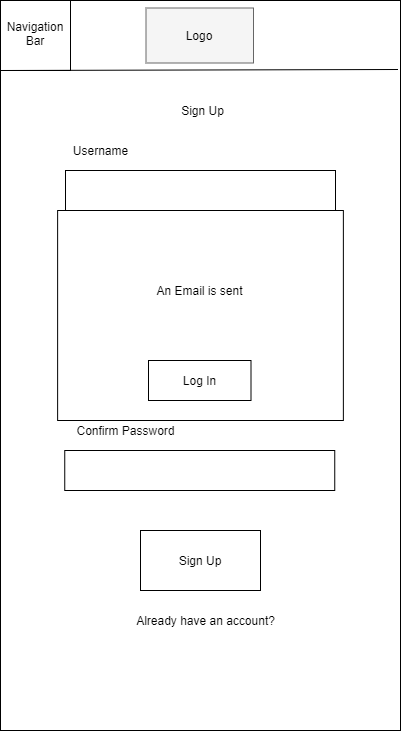

The diagram above was exported from draw.io. Its source (the exported page's mxGraphModel, read from the mxfile embedded in the PNG):
<mxGraphModel dx="3762" dy="1097" grid="1" gridSize="10" guides="1" tooltips="1" connect="1" arrows="1" fold="1" page="1" pageScale="1" pageWidth="850" pageHeight="1100" math="0" shadow="0">
  <root>
    <mxCell id="0" />
    <mxCell id="1" parent="0" />
    <mxCell id="2" value="" style="rounded=0;whiteSpace=wrap;html=1;" vertex="1" parent="1">
      <mxGeometry x="-550" y="100" width="400" height="730" as="geometry" />
    </mxCell>
    <mxCell id="3" value="" style="rounded=0;whiteSpace=wrap;html=1;" vertex="1" parent="1">
      <mxGeometry x="-485" y="270" width="270" height="40" as="geometry" />
    </mxCell>
    <mxCell id="4" value="" style="rounded=0;whiteSpace=wrap;html=1;" vertex="1" parent="1">
      <mxGeometry x="-482.75" y="370" width="270" height="40" as="geometry" />
    </mxCell>
    <mxCell id="5" value="Username" style="text;html=1;align=center;verticalAlign=middle;resizable=0;points=[];autosize=1;" vertex="1" parent="1">
      <mxGeometry x="-485" y="240" width="70" height="20" as="geometry" />
    </mxCell>
    <mxCell id="6" value="Email" style="text;html=1;align=center;verticalAlign=middle;resizable=0;points=[];autosize=1;" vertex="1" parent="1">
      <mxGeometry x="-485" y="340" width="50" height="20" as="geometry" />
    </mxCell>
    <mxCell id="7" value="" style="rounded=0;whiteSpace=wrap;html=1;" vertex="1" parent="1">
      <mxGeometry x="-485.75" y="460" width="270" height="40" as="geometry" />
    </mxCell>
    <mxCell id="8" value="Password" style="text;html=1;align=center;verticalAlign=middle;resizable=0;points=[];autosize=1;" vertex="1" parent="1">
      <mxGeometry x="-480" y="430" width="70" height="20" as="geometry" />
    </mxCell>
    <mxCell id="9" value="" style="rounded=0;whiteSpace=wrap;html=1;" vertex="1" parent="1">
      <mxGeometry x="-485.75" y="550" width="270" height="40" as="geometry" />
    </mxCell>
    <mxCell id="10" value="Confirm Password" style="text;html=1;align=center;verticalAlign=middle;resizable=0;points=[];autosize=1;" vertex="1" parent="1">
      <mxGeometry x="-480" y="520" width="110" height="20" as="geometry" />
    </mxCell>
    <mxCell id="11" value="Sign Up" style="rounded=0;whiteSpace=wrap;html=1;" vertex="1" parent="1">
      <mxGeometry x="-410" y="630" width="120" height="60" as="geometry" />
    </mxCell>
    <mxCell id="12" value="Sign Up" style="text;html=1;align=center;verticalAlign=middle;resizable=0;points=[];autosize=1;" vertex="1" parent="1">
      <mxGeometry x="-377.75" y="200" width="60" height="20" as="geometry" />
    </mxCell>
    <mxCell id="13" value="Already have an account?" style="text;html=1;align=center;verticalAlign=middle;resizable=0;points=[];autosize=1;" vertex="1" parent="1">
      <mxGeometry x="-420" y="710" width="150" height="20" as="geometry" />
    </mxCell>
    <mxCell id="14" value="" style="whiteSpace=wrap;html=1;aspect=fixed;strokeColor=#000000;" vertex="1" parent="1">
      <mxGeometry x="-550" y="100" width="70" height="70" as="geometry" />
    </mxCell>
    <mxCell id="15" value="" style="whiteSpace=wrap;html=1;aspect=fixed;strokeColor=#000000;" vertex="1" parent="1">
      <mxGeometry x="-550" y="100" width="70" height="70" as="geometry" />
    </mxCell>
    <mxCell id="16" value="Navigation&lt;br&gt;Bar" style="text;html=1;strokeColor=none;fillColor=none;align=center;verticalAlign=middle;whiteSpace=wrap;rounded=0;" vertex="1" parent="1">
      <mxGeometry x="-535" y="123" width="40" height="20" as="geometry" />
    </mxCell>
    <mxCell id="17" value="" style="endArrow=none;html=1;exitX=0;exitY=1;exitDx=0;exitDy=0;" edge="1" source="15" parent="1">
      <mxGeometry width="50" height="50" relative="1" as="geometry">
        <mxPoint x="-290" y="190" as="sourcePoint" />
        <mxPoint x="-152.5" y="169" as="targetPoint" />
        <Array as="points" />
      </mxGeometry>
    </mxCell>
    <mxCell id="18" value="" style="rounded=0;whiteSpace=wrap;html=1;strokeColor=#666666;fillColor=#f5f5f5;fontColor=#333333;" vertex="1" parent="1">
      <mxGeometry x="-404.5" y="107.5" width="107.5" height="55" as="geometry" />
    </mxCell>
    <mxCell id="19" value="Logo" style="text;html=1;strokeColor=none;fillColor=none;align=center;verticalAlign=middle;whiteSpace=wrap;rounded=0;" vertex="1" parent="1">
      <mxGeometry x="-370.75" y="125" width="40" height="20" as="geometry" />
    </mxCell>
    <mxCell id="20" value="" style="rounded=0;whiteSpace=wrap;html=1;" vertex="1" parent="1">
      <mxGeometry x="-492.88" y="310" width="285.75" height="210" as="geometry" />
    </mxCell>
    <mxCell id="21" value="An Email is sent" style="text;html=1;align=center;verticalAlign=middle;resizable=0;points=[];autosize=1;" vertex="1" parent="1">
      <mxGeometry x="-400.75" y="380" width="100" height="20" as="geometry" />
    </mxCell>
    <mxCell id="22" value="Log In" style="rounded=0;whiteSpace=wrap;html=1;" vertex="1" parent="1">
      <mxGeometry x="-402" y="460" width="102.5" height="40" as="geometry" />
    </mxCell>
  </root>
</mxGraphModel>